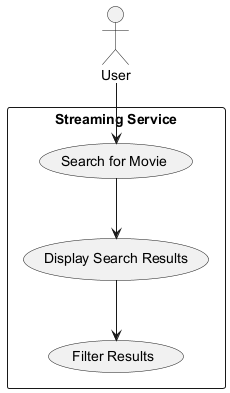

The diagram above was rendered by PlantUML. Its source (embedded in the PNG):
@startuml
actor User
rectangle "Streaming Service" {
    usecase "Search for Movie" as UC1
    usecase "Display Search Results" as UC2
    usecase "Filter Results" as UC3
}

User --> UC1
UC1 --> UC2
UC2 --> UC3
@enduml